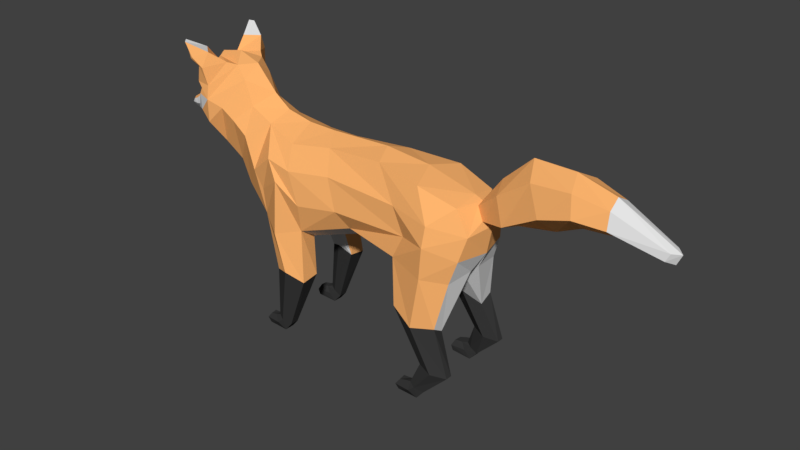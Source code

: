 # Source: fox_rigged3.blend  (saved by Blender 2.79.0; exported with 4.5.12 LTS)
import bpy
from mathutils import Matrix  # noqa: F401  (used for matrix-valued properties, if any)

bpy.ops.wm.read_factory_settings(use_empty=True)
scene = bpy.context.scene
scene.name = 'Scene'

# ---- collections
col_collection_1 = bpy.data.collections.new('Collection 1'); scene.collection.children.link(col_collection_1)

# ---- materials (node trees are filled in below, after node groups)
mat_material_001 = bpy.data.materials.new('Material.001')
mat_material_001.alpha_threshold = 0.0
mat_material_001.use_transparent_shadow = False
mat_material_001.diffuse_color = (1.0, 0.4658, 0.157, 1.0)
mat_material_001.roughness = 0.5
mat_material_001.specular_intensity = 0.0
mat_material_002 = bpy.data.materials.new('Material.002')
mat_material_002.alpha_threshold = 0.0
mat_material_002.use_transparent_shadow = False
mat_material_002.diffuse_color = (0.03968, 0.03968, 0.03968, 1.0)
mat_material_002.roughness = 0.5
mat_material_002.specular_intensity = 0.0
mat_material_003 = bpy.data.materials.new('Material.003')
mat_material_003.alpha_threshold = 0.0
mat_material_003.use_transparent_shadow = False
mat_material_003.roughness = 0.5
mat_material_003.specular_intensity = 0.0

# ---- material node trees

# ---- world
world_world = bpy.data.worlds.new('World'); scene.world = world_world
world_world.color = (0.05088, 0.05088, 0.05088)
world_world.use_sun_shadow = False
world_world.sun_shadow_jitter_overblur = 0.0
world_world.cycles.sampling_method = 'MANUAL'

# ---- meshes
me_plane = bpy.data.meshes.new('Plane')
me_plane.from_pydata([(1.697, 0.6317, 0.6516), (2.185, 0.6292, 0.5509), (1.9, 0.5223, 1.211), (1.192, 0.5375, 1.52), (2.115, 0.1009, 2.16), (1.035, 0.1658, 2.148), (0.3762, 0.0, 3.727), (-0.9649, 0.3342, 1.84), (-0.8399, 0.4369, 1.19), (-1.244, 0.5511, 0.1481), (-1.477, 0.6022, 0.2566), (-1.373, 0.5705, 1.175), (-1.591, 0.4477, 1.877), (-1.381, 0.5513, 0.2241), (1.697, 0.8003, 0.6517), (2.186, 0.7471, 0.551), (1.915, 0.733, 1.339), (1.175, 0.8108, 1.522), (2.054, 0.5808, 2.113), (1.049, 0.6846, 2.285), (2.186, 0.5416, 2.517), (2.067, 0.4425, 3.335), (1.403, 0.5333, 3.538), (0.5219, 0.366, 3.611), (-0.5549, 0.327, 3.536), (-1.254, 0.4659, 3.463), (-1.863, 0.3382, 3.622), (-2.296, 0.315, 3.816), (0.003588, 0.4971, 2.355), (1.95, 0.8811, 0.5998), (1.578, 0.9116, 1.325), (1.722, 0.8891, 2.21), (1.77, 0.8921, 2.755), (1.23, 0.6535, 2.677), (-0.1416, 0.6891, 2.67), (-0.869, 0.7882, 2.582), (-0.9257, 0.6723, 2.067), (-0.8461, 0.7475, 1.141), (-1.244, 0.7034, 0.1502), (-1.497, 0.7116, 0.2688), (-1.415, 0.7591, 1.228), (-1.811, 0.5904, 2.101), (-1.388, 0.7653, 0.2184), (-1.135, 0.8855, 1.303), (-1.342, 0.8799, 1.964), (-1.317, 0.8361, 2.904), (-1.818, 0.6358, 2.555), (2.274, 0.4309, 2.908), (1.775, 0.8085, 3.087), (1.013, 0.6368, 3.127), (-0.3466, 0.6133, 3.188), (-1.089, 0.7549, 3.125), (-1.531, 0.752, 3.224), (-1.955, 0.6812, 2.882), (-2.334, 0.4279, 2.446), (-2.649, 0.305, 2.769), (-2.278, 0.5519, 3.36), (-2.935, 0.378, 3.049), (-2.551, 0.5442, 3.559), (-2.758, 0.5917, 3.748), (-2.486, 0.2847, 4.221), (-2.646, 0.2767, 4.45), (-3.265, 0.1051, 4.434), (-3.288, 0.4827, 4.094), (-3.463, 0.4134, 3.837), (-3.733, 0.1843, 3.683), (-4.093, 0.06405, 3.449), (-2.989, 0.6973, 3.875), (-3.313, 0.5702, 3.874), (-3.541, 0.411, 3.537), (-3.812, 0.1168, 3.324), (-4.045, 0.06094, 3.336), (-3.967, 0.09815, 3.505), (-3.901, 0.1688, 3.437), (-4.118, 0.06898, 3.39), (-1.135, 0.4369, 1.283), (-1.288, 0.2983, 1.742), (1.846, 0.08592, 1.931), (1.599, 0.3923, 1.406), (1.949, 0.523, 0.6058), (-3.251, 0.6057, 3.615), (-3.015, 0.6713, 3.465), (-2.79, 0.3873, 4.493), (-3.203, 0.213, 4.433), (-3.225, 0.6526, 4.137), (-2.988, 0.6591, 4.114), (-3.333, 0.7818, 4.827), (-3.388, 0.7135, 4.848), (-3.242, 0.7624, 4.555), (-3.196, 0.7787, 4.589), (-3.221, 0.4126, 4.684), (-3.122, 0.7046, 4.434), (-3.035, 0.7175, 4.421), (-2.99, 0.6014, 4.677), (-3.167, 0.3039, 4.433), (-3.143, 0.5605, 4.292), (-3.275, 0.6615, 4.727), (-3.191, 0.6807, 4.553), (-3.195, 0.4628, 4.617), (-3.093, 0.6194, 4.434), (-3.481, 0.2574, 3.962), (-3.578, 0.1599, 3.836), (-3.358, 0.4217, 4.004), (-3.454, 0.3645, 3.891), (-3.567, 0.2332, 3.351), (-3.821, 0.1256, 3.611), (-3.697, 0.2568, 3.505), (-1.372, 0.5363, 0.0), (-1.587, 0.5933, 0.2111), (-1.493, 0.5361, 0.1262), (-1.37, 0.7172, 0.0), (-1.606, 0.7021, 0.2164), (-1.491, 0.7761, 0.1325), (-1.751, 0.5524, 0.0), (-1.733, 0.5892, 0.1981), (-1.777, 0.5407, 0.1006), (-1.75, 0.698, 0.0), (-1.724, 0.6952, 0.1933), (-1.79, 0.7246, 0.1006), (1.77, 0.6187, 0.1481), (1.539, 0.6868, 0.2459), (1.633, 0.6232, 0.2241), (1.776, 0.7989, 0.1502), (1.523, 0.8168, 0.2581), (1.635, 0.8765, 0.2184), (1.641, 0.6052, 0.0), (1.428, 0.6792, 0.2111), (1.521, 0.6087, 0.1262), (1.651, 0.8191, 0.0), (1.411, 0.8078, 0.2321), (1.532, 0.8924, 0.1325), (1.263, 0.6358, 0.0), (1.283, 0.6788, 0.1981), (1.237, 0.6228, 0.1006), (1.27, 0.808, 0.0), (1.296, 0.8038, 0.1933), (1.231, 0.8407, 0.1006), (2.227, 0.128, 3.318), (2.336, 0.1597, 3.103), (2.639, 0.2737, 3.65), (2.787, 0.337, 3.219), (3.21, 0.309, 4.037), (3.431, 0.428, 3.586), (4.433, 0.231, 3.959), (4.443, 0.2988, 3.687), (5.303, 0.1145, 3.575), (5.238, 0.1352, 3.447), (3.889, 0.3339, 4.09), (3.959, 0.4309, 3.747), (2.323, 0.0, 2.509), (2.084, 0.0, 3.412), (1.208, 0.0, 3.645), (-0.741, 0.0, 3.689), (-1.27, 0.0, 3.701), (-1.753, 0.0, 3.801), (-2.057, 0.0, 4.021), (0.2184, 0.0, 2.15), (2.417, 0.0, 3.0), (-2.44, 0.0, 2.167), (-2.835, 0.0, 2.647), (-3.024, 0.0, 2.768), (-2.45, 0.0, 4.452), (-2.851, 0.0, 4.589), (-3.28, 0.0, 4.502), (-3.579, 0.0, 4.041), (-3.689, 0.0, 3.797), (-3.736, 0.0, 3.717), (-4.132, 0.0, 3.468), (-3.749, 0.0, 3.263), (-4.038, 0.0, 3.293), (-4.027, 0.0, 3.532), (-4.165, 0.0, 3.365), (-1.288, 0.0, 1.742), (-3.447, 0.0, 3.267), (-3.868, 0.0, 3.623), (2.216, 0.0, 3.354), (2.421, 0.0, 3.089), (2.556, 0.0, 3.806), (2.864, 0.0, 3.14), (3.064, 0.0, 4.273), (4.414, 0.0, 4.082), (5.422, 0.0, 3.552), (3.501, 0.0, 3.256), (4.391, 0.0, 3.484), (5.341, 0.0, 3.378), (3.767, 0.0, 4.262), (3.916, 0.0, 3.444), (1.905, 0.0, 1.997)], [], [(29, 124, 123, 14), (29, 14, 17, 30), (31, 18, 16, 30), (19, 31, 30, 17), (15, 29, 30, 16), (1, 119, 122, 15), (20, 18, 31, 32), (19, 33, 32, 31), (47, 20, 32, 48), (49, 48, 32, 33), (28, 34, 33, 19), (50, 49, 33, 34), (36, 35, 34, 28), (51, 50, 34, 35), (38, 42, 43, 37), (44, 36, 37, 43), (41, 44, 43, 40), (9, 38, 37, 8), (45, 35, 36, 44), (41, 46, 45, 44), (52, 51, 35, 45), (26, 25, 51, 52), (25, 24, 50, 51), (24, 23, 49, 50), (23, 22, 48, 49), (21, 47, 48, 22), (46, 53, 52, 45), (41, 54, 53, 46), (54, 55, 56, 53), (26, 52, 53, 56), (58, 56, 55, 57), (27, 26, 56, 58), (58, 59, 60, 27), (67, 61, 60, 59), (62, 61, 82, 83), (80, 69, 68, 67), (64, 63, 67, 68), (67, 59, 81, 80), (65, 64, 68, 69), (106, 104, 70, 73), (66, 72, 73, 74), (106, 73, 72, 105), (71, 74, 73, 70), (160, 57, 55, 159), (153, 25, 26, 154), (11, 40, 39, 10), (1, 15, 16, 2), (154, 26, 27, 155), (74, 71, 169, 171), (9, 13, 109, 107), (14, 123, 120, 0), (171, 167, 66, 74), (10, 13, 75, 11), (3, 17, 14, 0), (155, 27, 60, 161), (156, 28, 19, 5), (12, 41, 40, 11), (2, 16, 18, 4), (5, 19, 17, 3), (161, 60, 61, 162), (158, 54, 41, 12), (4, 18, 20, 149), (173, 104, 57, 160), (149, 20, 47, 157), (162, 61, 62, 163), (159, 55, 54, 158), (21, 150, 175, 137), (169, 71, 70, 168), (163, 62, 63, 164), (38, 9, 107, 110), (150, 21, 22, 151), (151, 22, 23, 6), (174, 105, 72, 170), (7, 36, 28, 156), (165, 64, 65, 166), (6, 23, 24, 152), (170, 72, 66, 167), (152, 24, 25, 153), (8, 37, 36, 7), (75, 13, 9, 8), (76, 75, 8, 7), (12, 11, 75, 76), (172, 76, 7, 156), (158, 12, 76, 172), (3, 78, 77, 5), (2, 4, 77, 78), (0, 120, 121, 79), (15, 122, 124, 29), (1, 2, 78, 79), (0, 79, 78, 3), (80, 81, 57, 69), (57, 81, 59, 58), (64, 165, 101, 103), (90, 87, 96, 98), (67, 63, 84, 85), (63, 62, 83, 84), (61, 67, 85, 82), (87, 86, 89, 88), (93, 92, 89, 86), (90, 93, 86, 87), (92, 91, 88, 89), (85, 84, 91, 92), (83, 82, 93, 90), (82, 85, 92, 93), (84, 83, 94, 95), (99, 98, 96, 97), (95, 94, 98, 99), (88, 91, 99, 97), (91, 84, 95, 99), (87, 88, 97, 96), (83, 90, 98, 94), (102, 103, 101, 100), (63, 64, 103, 102), (164, 63, 102, 100), (164, 100, 101, 165), (166, 65, 105, 174), (168, 70, 104, 173), (69, 106, 105, 65), (69, 57, 104, 106), (109, 108, 114, 115), (111, 112, 118, 117), (13, 10, 108, 109), (39, 42, 112, 111), (10, 39, 111, 108), (42, 38, 110, 112), (112, 110, 116, 118), (107, 109, 115, 113), (108, 111, 117, 114), (110, 107, 113, 116), (115, 118, 116, 113), (114, 117, 118, 115), (43, 42, 39, 40), (119, 121, 127, 125), (122, 119, 125, 128), (127, 126, 132, 133), (129, 130, 136, 135), (121, 120, 126, 127), (123, 124, 130, 129), (120, 123, 129, 126), (124, 122, 128, 130), (130, 128, 134, 136), (125, 127, 133, 131), (126, 129, 135, 132), (128, 125, 131, 134), (133, 136, 134, 131), (132, 135, 136, 133), (79, 121, 119, 1), (137, 175, 177, 139), (157, 47, 138, 176), (47, 21, 137, 138), (179, 141, 139, 177), (138, 137, 139, 140), (176, 138, 140, 178), (140, 139, 141, 142), (148, 147, 143, 144), (144, 143, 145, 146), (147, 141, 179, 185), (145, 143, 180, 181), (178, 140, 142, 182), (148, 186, 182, 142), (184, 183, 144, 146), (146, 145, 181, 184), (144, 183, 186, 148), (143, 147, 185, 180), (142, 141, 147, 148), (149, 187, 77, 4), (156, 5, 77, 187)])
me_plane.polygons.foreach_set('material_index', [1, 1, 0, 0, 1, 1, 0, 0, 0, 0, 0, 0, 0, 0, 1, 0, 0, 1, 0, 0, 0, 0, 0, 0, 0, 0, 0, 0, 0, 0, 0, 0, 0, 0, 0, 2, 0, 0, 2, 2, 2, 2, 2, 2, 0, 1, 1, 0, 2, 1, 1, 1, 1, 1, 0, 2, 0, 2, 2, 0, 2, 2, 2, 0, 0, 2, 0, 2, 0, 1, 0, 0, 0, 2, 0, 0, 0, 0, 0, 1, 2, 2, 2, 2, 2, 2, 1, 1, 1, 1, 2, 0, 0, 1, 0, 0, 0, 0, 0, 2, 0, 0, 0, 0, 0, 2, 2, 1, 1, 1, 1, 1, 0, 0, 0, 0, 2, 2, 2, 1, 1, 1, 1, 1, 1, 1, 1, 1, 1, 1, 1, 1, 1, 1, 1, 1, 1, 1, 1, 1, 1, 1, 1, 1, 1, 1, 1, 0, 0, 0, 0, 0, 0, 0, 0, 2, 0, 2, 0, 0, 2, 2, 0, 0, 0, 2, 2])
me_plane.materials.append(mat_material_001)
me_plane.materials.append(mat_material_002)
me_plane.materials.append(mat_material_003)
me_plane.use_remesh_preserve_volume = False
me_plane.use_remesh_preserve_attributes = False
me_plane.use_mirror_vertex_groups = False
me_plane.update()
arm_armature = bpy.data.armatures.new('Armature')  # bones are not reproduced

# ---- objects
ob_armature = bpy.data.objects.new('Armature', arm_armature)
ob_fox = bpy.data.objects.new('fox', me_plane)

# ---- transforms, parenting, visibility, modifiers, constraints
ob_armature.location = (0.0, 0.0, 0.0)
ob_armature.show_in_front = True
ob_armature.lineart.crease_threshold = 0.0
ob_fox.parent = ob_armature
ob_fox.location = (0.0, -2.98e-08, 0.0)
ob_fox.scale = (1.143, 1.143, 1.143)
ob_fox.lineart.crease_threshold = 0.0
_vg = ob_fox.vertex_groups.new(name='Spine_1')
for _i, _w in zip([4, 5, 6, 19, 20, 21, 22, 23, 28, 32, 33, 34, 48, 49, 50, 77, 149, 150, 151, 157, 187], [0.08563, 0.036, 0.1095, 0.1491, 0.002891, 0.05304, 0.5468, 0.2665, 0.004542, 0.08158, 0.5174, 0.02701, 0.1571, 0.5928, 0.02367, 0.01684, 0.251, 0.04645, 0.7299, 0.01233, 0.05461]): _vg.add([_i], _w, 'REPLACE')
_vg = ob_fox.vertex_groups.new(name='Spine_2')
for _i, _w in zip([5, 6, 7, 19, 22, 23, 24, 28, 33, 34, 35, 36, 45, 49, 50, 51, 151, 152, 153, 156], [0.2602, 0.7522, 0.02621, 0.1165, 0.1129, 0.6468, 0.2929, 0.7625, 0.09236, 0.7463, 0.1414, 0.02657, 0.002977, 0.2138, 0.6854, 0.06495, 0.107, 0.1435, 0.02696, 0.7975]): _vg.add([_i], _w, 'REPLACE')
_vg = ob_fox.vertex_groups.new(name='Spine_3')
for _i, _w in zip([6, 23, 24, 25, 26, 34, 41, 46, 50, 51, 53, 54, 55, 56, 57, 152, 153, 154, 155, 158, 159, 160, 173], [0.1167, 0.0658, 0.5925, 0.0917, 0.01777, 0.03596, 0.02533, 0.01437, 0.1532, 0.01485, 0.05421, 0.3252, 0.3134, 0.02323, 0.1005, 0.6577, 0.4985, 0.1216, 0.01515, 0.3387, 0.3163, 0.2592, 0.01504]): _vg.add([_i], _w, 'REPLACE')
_vg = ob_fox.vertex_groups.new(name='Spine_4')
for _i, _w in zip([25, 26, 27, 41, 46, 52, 53, 54, 55, 56, 57, 58, 59, 81, 152, 153, 154, 155, 158, 159, 160, 173], [0.08087, 0.6814, 0.09749, 0.03093, 0.06939, 0.08124, 0.1535, 0.3441, 0.3773, 0.5713, 0.1347, 0.1792, 0.05521, 0.03398, 0.04815, 0.1618, 0.5168, 0.1502, 0.3499, 0.3482, 0.2857, 0.02611]): _vg.add([_i], _w, 'REPLACE')
_vg = ob_fox.vertex_groups.new(name='Spine_5')
for _i, _w in zip([26, 27, 53, 56, 57, 58, 59, 60, 61, 62, 63, 67, 81, 82, 83, 84, 85, 86, 87, 88, 89, 90, 91, 92, 93, 94, 95, 96, 97, 98, 99, 153, 154, 155, 161, 162, 163], [0.1031, 0.7276, 0.001465, 0.143, 0.05115, 0.4078, 0.132, 0.07488, 0.02088, 0.03666, 0.01531, 0.05013, 0.03646, 0.03465, 0.0636, 0.0631, 0.04443, 0.1138, 0.1162, 0.114, 0.1083, 0.1107, 0.115, 0.08928, 0.08178, 0.1049, 0.1201, 0.1201, 0.1207, 0.1306, 0.1278, 0.05764, 0.2087, 0.6478, 0.06557, 0.006202, 0.02987]): _vg.add([_i], _w, 'REPLACE')
_vg = ob_fox.vertex_groups.new(name='RF_Leg_1.R')
for _i, _w in zip([12, 24, 25, 26, 28, 34, 35, 36, 41, 45, 46, 50, 51, 52, 53, 54, 55, 56, 58, 152, 153, 154, 155, 158, 159], [0.01062, 0.1044, 0.7799, 0.1563, 0.005183, 0.07159, 0.5815, 0.05862, 0.1027, 0.8702, 0.5933, 0.1, 0.8793, 0.8841, 0.6999, 0.1267, 0.045, 0.1314, 0.03064, 0.1352, 0.2306, 0.09853, 0.008478, 0.05535, 0.01013]): _vg.add([_i], _w, 'REPLACE')
_vg = ob_fox.vertex_groups.new(name='RF_Leg_2.R')
for _i, _w in zip([7, 12, 28, 34, 35, 36, 41, 43, 44, 45, 46, 51, 53, 54, 55, 75, 76, 158, 159, 160, 172], [0.7975, 0.8201, 0.07471, 0.05339, 0.2514, 0.8621, 0.8151, 0.04892, 0.9307, 0.06436, 0.2811, 0.02467, 0.02706, 0.1452, 0.0381, 0.05797, 0.8149, 0.1924, 0.05218, 0.01451, 0.7887]): _vg.add([_i], _w, 'REPLACE')
_vg = ob_fox.vertex_groups.new(name='RF_Leg_3.R')
for _i, _w in zip([7, 8, 11, 37, 40, 43, 44, 75, 76, 172], [0.04829, 0.3537, 0.05626, 0.3407, 0.05724, 0.7284, 0.02078, 0.6673, 0.1009, 0.07783]): _vg.add([_i], _w, 'REPLACE')
_vg = ob_fox.vertex_groups.new(name='RF_Leg_4.R')
for _i, _w in zip([8, 9, 10, 13, 37, 38, 39, 42, 43, 75, 107, 108, 109, 110, 111, 112], [0.3128, 0.9688, 0.9105, 0.9432, 0.3293, 0.978, 0.9223, 0.9624, 0.03649, 0.05189, 0.3403, 0.1093, 0.1205, 0.3395, 0.06439, 0.05787]): _vg.add([_i], _w, 'REPLACE')
_vg = ob_fox.vertex_groups.new(name='RF_Leg_strets.R')
for _i, _w in zip([7, 8, 11, 12, 37, 40, 43, 75, 76, 172], [0.02184, 0.3219, 0.914, 0.07641, 0.3296, 0.9156, 0.1801, 0.2218, 0.05492, 0.04301]): _vg.add([_i], _w, 'REPLACE')
_vg = ob_fox.vertex_groups.new(name='Head_IK_Target')
for _i, _w in zip([27, 54, 55, 56, 57, 58, 59, 60, 61, 62, 63, 64, 65, 66, 67, 68, 69, 70, 71, 72, 73, 74, 80, 81, 82, 83, 84, 85, 86, 87, 88, 89, 90, 91, 92, 93, 94, 95, 96, 97, 98, 99, 100, 101, 102, 103, 104, 105, 106, 155, 158, 159, 160, 161, 162, 163, 164, 165, 166, 167, 168, 169, 170, 171, 173, 174], [0.07233, 0.0003383, 0.09577, 0.05437, 0.3401, 0.1746, 0.3916, 0.4546, 0.48, 0.4831, 0.4876, 0.5276, 0.8522, 0.9855, 0.4425, 0.4328, 0.466, 0.9302, 0.9753, 0.9882, 0.9594, 0.9833, 0.4626, 0.4342, 0.4766, 0.4708, 0.465, 0.4623, 0.4413, 0.4402, 0.4407, 0.4435, 0.4438, 0.4393, 0.451, 0.457, 0.4488, 0.438, 0.4383, 0.4375, 0.4338, 0.4337, 0.5269, 0.5692, 0.5036, 0.5257, 0.7195, 0.9686, 0.8228, 0.06902, 0.000666, 0.1089, 0.172, 0.4582, 0.4857, 0.4863, 0.5303, 0.776, 0.8836, 0.9855, 0.8557, 0.9732, 0.9872, 0.983, 0.3449, 0.9767]): _vg.add([_i], _w, 'REPLACE')
_vg = ob_fox.vertex_groups.new(name='Spine_6')
for _i, _w in zip([27, 54, 55, 56, 57, 58, 59, 60, 61, 62, 63, 64, 65, 67, 68, 69, 70, 73, 80, 81, 82, 83, 84, 85, 86, 87, 88, 89, 90, 91, 92, 93, 94, 95, 96, 97, 98, 99, 100, 101, 102, 103, 104, 105, 106, 155, 158, 159, 160, 161, 162, 163, 164, 165, 166, 168, 173], [0.07291, 0.003536, 0.1006, 0.05588, 0.3427, 0.179, 0.4027, 0.4552, 0.479, 0.4717, 0.4752, 0.4524, 0.1462, 0.4819, 0.5294, 0.5171, 0.06252, 0.02553, 0.4934, 0.448, 0.4766, 0.4632, 0.4651, 0.478, 0.4407, 0.4395, 0.4407, 0.4437, 0.4417, 0.4405, 0.454, 0.4571, 0.4433, 0.4368, 0.4375, 0.4373, 0.4318, 0.4336, 0.4573, 0.4232, 0.4687, 0.4562, 0.2492, 0.01102, 0.1684, 0.06916, 0.007516, 0.1273, 0.2084, 0.4579, 0.4823, 0.4725, 0.4606, 0.2232, 0.1158, 0.1268, 0.5701]): _vg.add([_i], _w, 'REPLACE')
_vg = ob_fox.vertex_groups.new(name='RF_Leg_1.L')
for _i, _w in zip([7, 76, 172], [0.0019, 0.02894, 0.1416]): _vg.add([_i], _w, 'REPLACE')
_vg = ob_fox.vertex_groups.new(name='RF_Leg_2.L')
_vg = ob_fox.vertex_groups.new(name='RF_Leg_3.L')
_vg = ob_fox.vertex_groups.new(name='RF_Leg_4.L')
_vg = ob_fox.vertex_groups.new(name='RF_Leg_strets.L')
_vg = ob_fox.vertex_groups.new(name='Tail_1')
for _i, _w in zip([4, 20, 21, 22, 47, 48, 77, 137, 138, 139, 140, 149, 150, 151, 157, 175, 176, 177, 178, 187], [0.1102, 0.03652, 0.1839, 0.04949, 0.1426, 0.002641, 0.0191, 0.8793, 0.7991, 0.05225, 0.0733, 0.3358, 0.8118, 0.06632, 0.6396, 0.9113, 0.2915, 0.07746, 0.05588, 0.06502]): _vg.add([_i], _w, 'REPLACE')
_vg = ob_fox.vertex_groups.new(name='tail_2')
for _i, _w in zip([137, 138, 139, 140, 141, 142, 149, 157, 175, 176, 177, 178, 179, 182, 186], [0.04548, 0.1105, 0.8714, 0.8307, 0.07926, 0.08682, 0.01293, 0.2329, 0.05469, 0.6515, 0.8071, 0.7897, 0.1317, 0.1746, 0.05429]): _vg.add([_i], _w, 'REPLACE')
_vg = ob_fox.vertex_groups.new(name='tail_3')
for _i, _w in zip([139, 140, 141, 142, 147, 148, 177, 178, 179, 182, 183, 185, 186], [0.06332, 0.06991, 0.8189, 0.7622, 0.07932, 0.1075, 0.09431, 0.104, 0.7097, 0.5601, 0.007818, 0.1193, 0.1866]): _vg.add([_i], _w, 'REPLACE')
_vg = ob_fox.vertex_groups.new(name='tail_4')
for _i, _w in zip([141, 142, 143, 144, 147, 148, 178, 179, 180, 182, 183, 185, 186], [0.09294, 0.1258, 0.864, 0.2064, 0.8913, 0.7847, 0.01531, 0.146, 0.9918, 0.1887, 0.1379, 0.8573, 0.569]): _vg.add([_i], _w, 'REPLACE')
_vg = ob_fox.vertex_groups.new(name='tail_5')
for _i, _w in zip([143, 144, 145, 146, 148, 181, 182, 183, 184, 186], [0.1285, 0.7812, 1.006, 0.9933, 0.0931, 1.145, 0.06249, 0.8244, 1.023, 0.1856]): _vg.add([_i], _w, 'REPLACE')
_vg = ob_fox.vertex_groups.new(name='RB_Leg_1.L')
for _i, _w in zip([2, 4, 5, 16, 18, 19, 20, 21, 22, 28, 31, 32, 33, 34, 47, 48, 49, 77, 78, 137, 138, 149, 150, 151, 156, 157, 176, 187], [0.01699, 0.7459, 0.5228, 0.05732, 0.8914, 0.6114, 0.9124, 0.7472, 0.2745, 0.07584, 0.9307, 0.9005, 0.3555, 0.02857, 0.8093, 0.8317, 0.1793, 0.7759, 0.05454, 0.06041, 0.07942, 0.3756, 0.1065, 0.08199, 0.1274, 0.09031, 0.02029, 0.7603]): _vg.add([_i], _w, 'REPLACE')
_vg = ob_fox.vertex_groups.new(name='RB_Leg_2.L')
for _i, _w in zip([0, 1, 2, 3, 4, 5, 14, 15, 16, 17, 18, 29, 30, 31, 77, 78, 79, 122, 123, 124, 187], [0.9229, 0.5347, 0.8923, 0.05266, 0.04342, 0.02462, 0.8856, 0.5329, 0.8944, 0.07883, 0.06913, 0.9119, 0.8661, 0.01903, 0.1435, 0.8384, 0.9141, 0.01239, 0.02102, 0.06916, 0.1323]): _vg.add([_i], _w, 'REPLACE')
_vg = ob_fox.vertex_groups.new(name='RB_Leg_3.L')
for _i, _w in zip([0, 1, 2, 14, 15, 29, 79, 119, 120, 121, 122, 123, 124, 125, 128, 129, 130], [0.0313, 0.4676, 0.03769, 0.03171, 0.4712, 0.1092, 0.07909, 0.9622, 0.1814, 0.8495, 0.8765, 0.1433, 0.6206, 0.3326, 0.3445, 0.01194, 0.1214]): _vg.add([_i], _w, 'REPLACE')
_vg = ob_fox.vertex_groups.new(name='RB_Leg_strets.L')
for _i, _w in zip([2, 3, 5, 14, 16, 17, 19, 30, 33, 77, 78, 156, 187], [0.01407, 0.922, 0.1245, 0.01651, 0.005492, 0.8988, 0.1298, 0.1187, 0.03147, 0.05212, 0.1222, 0.06851, 0.04203]): _vg.add([_i], _w, 'REPLACE')
_vg = ob_fox.vertex_groups.new(name='RB_Leg_1.R')
_vg = ob_fox.vertex_groups.new(name='RB_Leg_2.R')
_vg = ob_fox.vertex_groups.new(name='RB_Leg_3.R')
_vg = ob_fox.vertex_groups.new(name='RB_Leg_strets.R')
_vg = ob_fox.vertex_groups.new(name='RB_Leg_IK_Traget.L')
for _i, _w in zip([120, 121, 122, 123, 124, 125, 126, 127, 128, 129, 130, 131, 132, 133, 134, 135, 136], [0.4011, 0.06417, 0.04161, 0.4079, 0.1541, 0.3326, 0.5343, 0.4937, 0.3224, 0.4638, 0.4202, 0.8944, 0.8849, 0.9791, 0.2675, 0.3868, 0.2504]): _vg.add([_i], _w, 'REPLACE')
_vg = ob_fox.vertex_groups.new(name='RB_Leg_4.L')
for _i, _w in zip([120, 121, 122, 123, 124, 125, 126, 127, 128, 129, 130, 131, 132, 134, 135, 136], [0.3941, 0.06412, 0.04389, 0.4116, 0.1581, 0.3343, 0.4659, 0.4825, 0.3303, 0.4988, 0.448, 0.0921, 0.1143, 0.7113, 0.598, 0.738]): _vg.add([_i], _w, 'REPLACE')
_vg = ob_fox.vertex_groups.new(name='RB_Leg_IK_pole.L')
_vg = ob_fox.vertex_groups.new(name='RF_Leg_IK_Target.R')
for _i, _w in zip([10, 39, 107, 108, 109, 110, 111, 112, 113, 114, 115, 116, 117, 118], [0.01735, 0.008442, 0.3278, 0.3971, 0.4179, 0.3288, 0.4408, 0.4639, 0.08939, 0.1294, 0.1075, 0.1716, 0.2564, 0.8865]): _vg.add([_i], _w, 'REPLACE')
_vg = ob_fox.vertex_groups.new(name='RF_Leg_5.R')
for _i, _w in zip([10, 39, 107, 108, 109, 110, 111, 112, 113, 114, 115, 116, 117, 118], [0.0306, 0.01464, 0.3316, 0.4916, 0.4604, 0.3316, 0.4937, 0.4778, 0.8892, 0.8526, 0.8917, 0.8194, 0.7296, 0.112]): _vg.add([_i], _w, 'REPLACE')
_vg = ob_fox.vertex_groups.new(name='RF_Leg_IK_pole.R')
_vg = ob_fox.vertex_groups.new(name='RB_Leg_IK_Traget.R')
_vg = ob_fox.vertex_groups.new(name='RB_Leg_4.R')
_vg = ob_fox.vertex_groups.new(name='RB_Leg_IK_pole.R')
_vg = ob_fox.vertex_groups.new(name='RF_Leg_IK_Target.L')
_vg = ob_fox.vertex_groups.new(name='RF_Leg_5.L')
_vg = ob_fox.vertex_groups.new(name='RF_Leg_IK_pole.L')
_m = ob_fox.modifiers.new('Mirror', 'MIRROR')
_m.use_axis = (False, True, False)
_m.use_clip = True
_m = ob_fox.modifiers.new('Armature', 'ARMATURE')
_m.object = ob_armature

# ---- collection membership
col_collection_1.objects.link(ob_armature)
col_collection_1.objects.link(ob_fox)

# ---- scene / render settings (as saved in the file)
scene.frame_start = 1; scene.frame_end = 250; scene.frame_set(540)
scene.render.engine = 'BLENDER_EEVEE_NEXT'
scene.render.resolution_percentage = 50
scene.render.dither_intensity = 0.0
scene.cycles.use_denoising = False
scene.cycles.samples = 128
scene.cycles.sampling_pattern = 'TABULATED_SOBOL'
scene.cycles.use_adaptive_sampling = False
scene.cycles.use_light_tree = False
scene.cycles.blur_glossy = 0.0
scene.cycles.sample_clamp_indirect = 0.0
scene.view_settings.view_transform = 'Standard'
bpy.context.view_layer.update()

# ---- added for rendering (the .blend has no active camera and no usable light): camera, sun
cam_auto = bpy.data.cameras.new('AutoCamera')
cam_auto.lens = 50.0
cam_auto.sensor_width = 36.0
cam_auto.clip_end = 1000.0
ob_auto_camera = bpy.data.objects.new('AutoCamera', cam_auto)
scene.collection.objects.link(ob_auto_camera)
ob_auto_camera.location = (12.2389, -13.8249, 11.9877)
ob_auto_camera.rotation_euler = (1.09748, -7.21219e-08, 0.694738)
scene.camera = ob_auto_camera
light_auto_sun = bpy.data.lights.new('AutoSun', 'SUN')
light_auto_sun.energy = 3.0
light_auto_sun.angle = 0.0523599
ob_auto_sun = bpy.data.objects.new('AutoSun', light_auto_sun)
scene.collection.objects.link(ob_auto_sun)
ob_auto_sun.rotation_euler = (0.872665, 0.174533, 0.523599)
bpy.context.view_layer.update()
